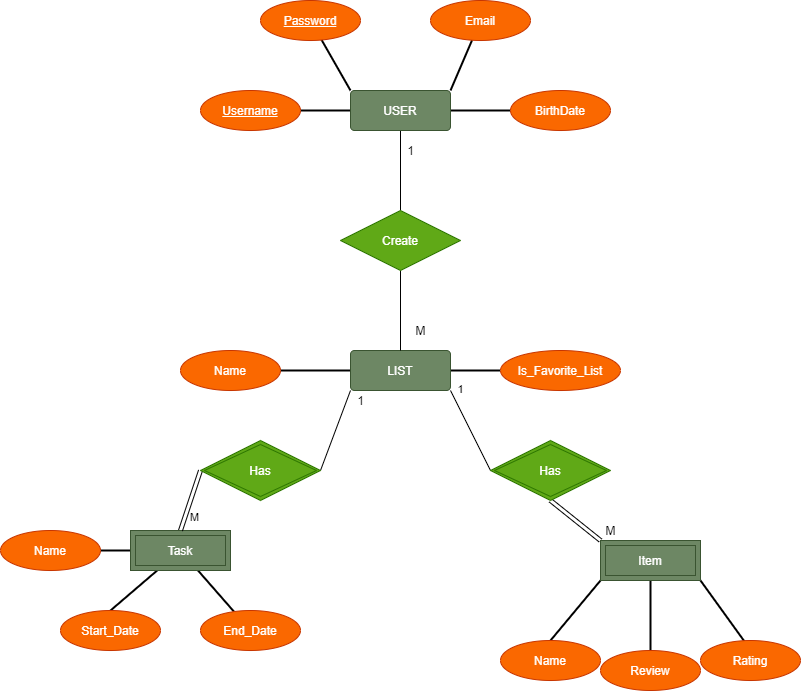

The diagram above was exported from draw.io. Its source (the exported page's mxGraphModel, read from the mxfile embedded in the PNG):
<mxGraphModel dx="868" dy="1501" grid="1" gridSize="10" guides="1" tooltips="1" connect="1" arrows="1" fold="1" page="1" pageScale="1" pageWidth="850" pageHeight="1100" math="0" shadow="0" extFonts="Permanent Marker^https://fonts.googleapis.com/css?family=Permanent+Marker">
  <root>
    <mxCell id="0" />
    <mxCell id="1" parent="0" />
    <mxCell id="PbD1gjIYJUdrHtFWzPd6-21" value="" style="edgeStyle=orthogonalEdgeStyle;rounded=0;orthogonalLoop=1;jettySize=auto;html=1;endArrow=none;endFill=0;" edge="1" parent="1" source="PbD1gjIYJUdrHtFWzPd6-1" target="PbD1gjIYJUdrHtFWzPd6-9">
      <mxGeometry relative="1" as="geometry" />
    </mxCell>
    <mxCell id="PbD1gjIYJUdrHtFWzPd6-23" value="" style="edgeStyle=orthogonalEdgeStyle;rounded=0;orthogonalLoop=1;jettySize=auto;html=1;endArrow=none;endFill=0;strokeWidth=2;" edge="1" parent="1" source="PbD1gjIYJUdrHtFWzPd6-1" target="PbD1gjIYJUdrHtFWzPd6-5">
      <mxGeometry relative="1" as="geometry" />
    </mxCell>
    <mxCell id="PbD1gjIYJUdrHtFWzPd6-24" value="" style="rounded=0;orthogonalLoop=1;jettySize=auto;html=1;endArrow=none;endFill=0;exitX=1;exitY=0;exitDx=0;exitDy=0;strokeWidth=2;" edge="1" parent="1" source="PbD1gjIYJUdrHtFWzPd6-1" target="PbD1gjIYJUdrHtFWzPd6-7">
      <mxGeometry relative="1" as="geometry" />
    </mxCell>
    <mxCell id="PbD1gjIYJUdrHtFWzPd6-25" value="" style="edgeStyle=orthogonalEdgeStyle;rounded=0;orthogonalLoop=1;jettySize=auto;html=1;endArrow=none;endFill=0;strokeWidth=2;" edge="1" parent="1" source="PbD1gjIYJUdrHtFWzPd6-1" target="PbD1gjIYJUdrHtFWzPd6-8">
      <mxGeometry relative="1" as="geometry" />
    </mxCell>
    <mxCell id="PbD1gjIYJUdrHtFWzPd6-1" value="USER" style="rounded=1;arcSize=10;whiteSpace=wrap;html=1;align=center;fillColor=#6d8764;strokeColor=#3A5431;fontColor=#ffffff;" vertex="1" parent="1">
      <mxGeometry x="350" y="80" width="100" height="40" as="geometry" />
    </mxCell>
    <mxCell id="PbD1gjIYJUdrHtFWzPd6-27" value="" style="edgeStyle=none;rounded=0;orthogonalLoop=1;jettySize=auto;html=1;endArrow=none;endFill=0;strokeWidth=1;entryX=1;entryY=0.5;entryDx=0;entryDy=0;exitX=0;exitY=1;exitDx=0;exitDy=0;" edge="1" parent="1" source="PbD1gjIYJUdrHtFWzPd6-2" target="PbD1gjIYJUdrHtFWzPd6-29">
      <mxGeometry relative="1" as="geometry" />
    </mxCell>
    <mxCell id="PbD1gjIYJUdrHtFWzPd6-28" value="" style="edgeStyle=none;rounded=0;orthogonalLoop=1;jettySize=auto;html=1;endArrow=none;endFill=0;strokeWidth=2;" edge="1" parent="1" source="PbD1gjIYJUdrHtFWzPd6-2" target="PbD1gjIYJUdrHtFWzPd6-14">
      <mxGeometry relative="1" as="geometry" />
    </mxCell>
    <mxCell id="PbD1gjIYJUdrHtFWzPd6-38" value="" style="edgeStyle=none;rounded=0;orthogonalLoop=1;jettySize=auto;html=1;endArrow=none;endFill=0;strokeWidth=1;entryX=0;entryY=0.5;entryDx=0;entryDy=0;exitX=1;exitY=1;exitDx=0;exitDy=0;" edge="1" parent="1" source="PbD1gjIYJUdrHtFWzPd6-2" target="PbD1gjIYJUdrHtFWzPd6-30">
      <mxGeometry relative="1" as="geometry">
        <mxPoint x="400" y="440" as="targetPoint" />
      </mxGeometry>
    </mxCell>
    <mxCell id="PbD1gjIYJUdrHtFWzPd6-49" value="1" style="edgeLabel;html=1;align=center;verticalAlign=middle;resizable=0;points=[];" vertex="1" connectable="0" parent="PbD1gjIYJUdrHtFWzPd6-38">
      <mxGeometry x="-0.92" y="9" relative="1" as="geometry">
        <mxPoint y="-1" as="offset" />
      </mxGeometry>
    </mxCell>
    <mxCell id="PbD1gjIYJUdrHtFWzPd6-44" value="" style="edgeStyle=none;rounded=0;orthogonalLoop=1;jettySize=auto;html=1;endArrow=none;endFill=0;strokeWidth=2;" edge="1" parent="1" source="PbD1gjIYJUdrHtFWzPd6-2" target="PbD1gjIYJUdrHtFWzPd6-13">
      <mxGeometry relative="1" as="geometry" />
    </mxCell>
    <mxCell id="PbD1gjIYJUdrHtFWzPd6-2" value="LIST" style="rounded=1;arcSize=10;whiteSpace=wrap;html=1;align=center;fillColor=#6d8764;strokeColor=#3A5431;fontColor=#ffffff;" vertex="1" parent="1">
      <mxGeometry x="350" y="340" width="100" height="40" as="geometry" />
    </mxCell>
    <mxCell id="PbD1gjIYJUdrHtFWzPd6-5" value="Username" style="ellipse;whiteSpace=wrap;html=1;align=center;fontStyle=4;fillColor=#fa6800;strokeColor=#C73500;fontColor=#ffffff;" vertex="1" parent="1">
      <mxGeometry x="200" y="80" width="100" height="40" as="geometry" />
    </mxCell>
    <mxCell id="PbD1gjIYJUdrHtFWzPd6-26" value="" style="rounded=0;orthogonalLoop=1;jettySize=auto;html=1;endArrow=none;endFill=0;entryX=0;entryY=0;entryDx=0;entryDy=0;strokeWidth=2;" edge="1" parent="1" source="PbD1gjIYJUdrHtFWzPd6-6" target="PbD1gjIYJUdrHtFWzPd6-1">
      <mxGeometry relative="1" as="geometry" />
    </mxCell>
    <mxCell id="PbD1gjIYJUdrHtFWzPd6-6" value="Password" style="ellipse;whiteSpace=wrap;html=1;align=center;fontStyle=4;fillColor=#fa6800;strokeColor=#C73500;fontColor=#ffffff;" vertex="1" parent="1">
      <mxGeometry x="260" y="-10" width="100" height="40" as="geometry" />
    </mxCell>
    <mxCell id="PbD1gjIYJUdrHtFWzPd6-7" value="Email" style="ellipse;whiteSpace=wrap;html=1;align=center;fillColor=#fa6800;strokeColor=#C73500;fontColor=#ffffff;" vertex="1" parent="1">
      <mxGeometry x="430" y="-10" width="100" height="40" as="geometry" />
    </mxCell>
    <mxCell id="PbD1gjIYJUdrHtFWzPd6-8" value="BirthDate" style="ellipse;whiteSpace=wrap;html=1;align=center;fillColor=#fa6800;strokeColor=#C73500;fontColor=#ffffff;" vertex="1" parent="1">
      <mxGeometry x="510" y="80" width="100" height="40" as="geometry" />
    </mxCell>
    <mxCell id="PbD1gjIYJUdrHtFWzPd6-22" value="" style="edgeStyle=orthogonalEdgeStyle;rounded=0;orthogonalLoop=1;jettySize=auto;html=1;endArrow=none;endFill=0;" edge="1" parent="1" source="PbD1gjIYJUdrHtFWzPd6-9" target="PbD1gjIYJUdrHtFWzPd6-2">
      <mxGeometry relative="1" as="geometry" />
    </mxCell>
    <mxCell id="PbD1gjIYJUdrHtFWzPd6-9" value="Create" style="shape=rhombus;perimeter=rhombusPerimeter;whiteSpace=wrap;html=1;align=center;fillColor=#60a917;strokeColor=#2D7600;fontColor=#ffffff;" vertex="1" parent="1">
      <mxGeometry x="340" y="200" width="120" height="60" as="geometry" />
    </mxCell>
    <mxCell id="PbD1gjIYJUdrHtFWzPd6-33" value="" style="edgeStyle=none;rounded=0;orthogonalLoop=1;jettySize=auto;html=1;endArrow=none;endFill=0;strokeWidth=2;" edge="1" parent="1" source="PbD1gjIYJUdrHtFWzPd6-10" target="PbD1gjIYJUdrHtFWzPd6-17">
      <mxGeometry relative="1" as="geometry" />
    </mxCell>
    <mxCell id="PbD1gjIYJUdrHtFWzPd6-34" value="" style="edgeStyle=none;rounded=0;orthogonalLoop=1;jettySize=auto;html=1;endArrow=none;endFill=0;strokeWidth=2;entryX=0.5;entryY=0;entryDx=0;entryDy=0;" edge="1" parent="1" source="PbD1gjIYJUdrHtFWzPd6-10" target="PbD1gjIYJUdrHtFWzPd6-16">
      <mxGeometry relative="1" as="geometry" />
    </mxCell>
    <mxCell id="PbD1gjIYJUdrHtFWzPd6-36" value="" style="edgeStyle=none;rounded=0;orthogonalLoop=1;jettySize=auto;html=1;endArrow=none;endFill=0;strokeWidth=2;entryX=1;entryY=0.5;entryDx=0;entryDy=0;" edge="1" parent="1" source="PbD1gjIYJUdrHtFWzPd6-10" target="PbD1gjIYJUdrHtFWzPd6-15">
      <mxGeometry relative="1" as="geometry" />
    </mxCell>
    <mxCell id="PbD1gjIYJUdrHtFWzPd6-10" value="Task" style="shape=ext;margin=3;double=1;whiteSpace=wrap;html=1;align=center;fillColor=#6d8764;strokeColor=#3A5431;fontColor=#ffffff;" vertex="1" parent="1">
      <mxGeometry x="130" y="520" width="100" height="40" as="geometry" />
    </mxCell>
    <mxCell id="PbD1gjIYJUdrHtFWzPd6-41" value="" style="edgeStyle=none;rounded=0;orthogonalLoop=1;jettySize=auto;html=1;endArrow=none;endFill=0;strokeWidth=2;entryX=0.5;entryY=0;entryDx=0;entryDy=0;exitX=0;exitY=1;exitDx=0;exitDy=0;" edge="1" parent="1" source="PbD1gjIYJUdrHtFWzPd6-11" target="PbD1gjIYJUdrHtFWzPd6-18">
      <mxGeometry relative="1" as="geometry" />
    </mxCell>
    <mxCell id="PbD1gjIYJUdrHtFWzPd6-42" value="" style="edgeStyle=none;rounded=0;orthogonalLoop=1;jettySize=auto;html=1;endArrow=none;endFill=0;strokeWidth=2;entryX=0.44;entryY=0.025;entryDx=0;entryDy=0;entryPerimeter=0;exitX=1;exitY=1;exitDx=0;exitDy=0;" edge="1" parent="1" source="PbD1gjIYJUdrHtFWzPd6-11" target="PbD1gjIYJUdrHtFWzPd6-20">
      <mxGeometry relative="1" as="geometry" />
    </mxCell>
    <mxCell id="PbD1gjIYJUdrHtFWzPd6-43" value="" style="edgeStyle=none;rounded=0;orthogonalLoop=1;jettySize=auto;html=1;endArrow=none;endFill=0;strokeWidth=2;" edge="1" parent="1" source="PbD1gjIYJUdrHtFWzPd6-11" target="PbD1gjIYJUdrHtFWzPd6-19">
      <mxGeometry relative="1" as="geometry" />
    </mxCell>
    <mxCell id="PbD1gjIYJUdrHtFWzPd6-11" value="Item" style="shape=ext;margin=3;double=1;whiteSpace=wrap;html=1;align=center;fillColor=#6d8764;strokeColor=#3A5431;fontColor=#ffffff;" vertex="1" parent="1">
      <mxGeometry x="600" y="530" width="100" height="40" as="geometry" />
    </mxCell>
    <mxCell id="PbD1gjIYJUdrHtFWzPd6-13" value="Name" style="ellipse;whiteSpace=wrap;html=1;align=center;fillColor=#fa6800;strokeColor=#C73500;fontColor=#ffffff;" vertex="1" parent="1">
      <mxGeometry x="180" y="340" width="100" height="40" as="geometry" />
    </mxCell>
    <mxCell id="PbD1gjIYJUdrHtFWzPd6-14" value="Is_Favorite_List" style="ellipse;whiteSpace=wrap;html=1;align=center;fillColor=#fa6800;strokeColor=#C73500;fontColor=#ffffff;" vertex="1" parent="1">
      <mxGeometry x="500" y="340" width="120" height="40" as="geometry" />
    </mxCell>
    <mxCell id="PbD1gjIYJUdrHtFWzPd6-15" value="Name" style="ellipse;whiteSpace=wrap;html=1;align=center;fillColor=#fa6800;strokeColor=#C73500;fontColor=#ffffff;" vertex="1" parent="1">
      <mxGeometry y="520" width="100" height="40" as="geometry" />
    </mxCell>
    <mxCell id="PbD1gjIYJUdrHtFWzPd6-16" value="Start_Date" style="ellipse;whiteSpace=wrap;html=1;align=center;fillColor=#fa6800;strokeColor=#C73500;fontColor=#ffffff;" vertex="1" parent="1">
      <mxGeometry x="60" y="600" width="100" height="40" as="geometry" />
    </mxCell>
    <mxCell id="PbD1gjIYJUdrHtFWzPd6-17" value="End_Date" style="ellipse;whiteSpace=wrap;html=1;align=center;fillColor=#fa6800;strokeColor=#C73500;fontColor=#ffffff;" vertex="1" parent="1">
      <mxGeometry x="200" y="600" width="100" height="40" as="geometry" />
    </mxCell>
    <mxCell id="PbD1gjIYJUdrHtFWzPd6-18" value="Name" style="ellipse;whiteSpace=wrap;html=1;align=center;fillColor=#fa6800;strokeColor=#C73500;fontColor=#ffffff;" vertex="1" parent="1">
      <mxGeometry x="500" y="630" width="100" height="40" as="geometry" />
    </mxCell>
    <mxCell id="PbD1gjIYJUdrHtFWzPd6-19" value="Review" style="ellipse;whiteSpace=wrap;html=1;align=center;fillColor=#fa6800;strokeColor=#C73500;fontColor=#ffffff;" vertex="1" parent="1">
      <mxGeometry x="600" y="640" width="100" height="40" as="geometry" />
    </mxCell>
    <mxCell id="PbD1gjIYJUdrHtFWzPd6-20" value="Rating" style="ellipse;whiteSpace=wrap;html=1;align=center;fillColor=#fa6800;strokeColor=#C73500;fontColor=#ffffff;" vertex="1" parent="1">
      <mxGeometry x="700" y="630" width="100" height="40" as="geometry" />
    </mxCell>
    <mxCell id="PbD1gjIYJUdrHtFWzPd6-32" value="" style="edgeStyle=none;rounded=0;orthogonalLoop=1;jettySize=auto;html=1;endArrow=none;endFill=0;strokeWidth=1;entryX=0.5;entryY=0;entryDx=0;entryDy=0;exitX=0;exitY=0.5;exitDx=0;exitDy=0;shape=link;" edge="1" parent="1" source="PbD1gjIYJUdrHtFWzPd6-29" target="PbD1gjIYJUdrHtFWzPd6-10">
      <mxGeometry relative="1" as="geometry">
        <mxPoint x="150" y="470" as="targetPoint" />
      </mxGeometry>
    </mxCell>
    <mxCell id="PbD1gjIYJUdrHtFWzPd6-48" value="M" style="edgeLabel;html=1;align=center;verticalAlign=middle;resizable=0;points=[];" vertex="1" connectable="0" parent="PbD1gjIYJUdrHtFWzPd6-32">
      <mxGeometry x="0.45" y="8" relative="1" as="geometry">
        <mxPoint as="offset" />
      </mxGeometry>
    </mxCell>
    <mxCell id="PbD1gjIYJUdrHtFWzPd6-29" value="Has" style="shape=rhombus;double=1;perimeter=rhombusPerimeter;whiteSpace=wrap;html=1;align=center;fillColor=#60a917;strokeColor=#2D7600;fontColor=#ffffff;" vertex="1" parent="1">
      <mxGeometry x="200" y="430" width="120" height="60" as="geometry" />
    </mxCell>
    <mxCell id="PbD1gjIYJUdrHtFWzPd6-40" value="" style="edgeStyle=none;rounded=0;orthogonalLoop=1;jettySize=auto;html=1;endArrow=none;endFill=0;strokeWidth=1;entryX=0;entryY=0;entryDx=0;entryDy=0;exitX=0.5;exitY=1;exitDx=0;exitDy=0;shape=link;" edge="1" parent="1" source="PbD1gjIYJUdrHtFWzPd6-30" target="PbD1gjIYJUdrHtFWzPd6-11">
      <mxGeometry relative="1" as="geometry">
        <mxPoint x="550" y="580" as="targetPoint" />
      </mxGeometry>
    </mxCell>
    <mxCell id="PbD1gjIYJUdrHtFWzPd6-30" value="Has" style="shape=rhombus;double=1;perimeter=rhombusPerimeter;whiteSpace=wrap;html=1;align=center;fillColor=#60a917;strokeColor=#2D7600;fontColor=#ffffff;" vertex="1" parent="1">
      <mxGeometry x="490" y="430" width="120" height="60" as="geometry" />
    </mxCell>
    <mxCell id="PbD1gjIYJUdrHtFWzPd6-45" value="1" style="text;html=1;align=center;verticalAlign=middle;resizable=0;points=[];autosize=1;" vertex="1" parent="1">
      <mxGeometry x="400" y="130" width="20" height="20" as="geometry" />
    </mxCell>
    <mxCell id="PbD1gjIYJUdrHtFWzPd6-46" value="M" style="text;html=1;align=center;verticalAlign=middle;resizable=0;points=[];autosize=1;" vertex="1" parent="1">
      <mxGeometry x="405" y="310" width="30" height="20" as="geometry" />
    </mxCell>
    <mxCell id="PbD1gjIYJUdrHtFWzPd6-47" value="1" style="text;html=1;align=center;verticalAlign=middle;resizable=0;points=[];autosize=1;" vertex="1" parent="1">
      <mxGeometry x="350" y="380" width="20" height="20" as="geometry" />
    </mxCell>
    <mxCell id="PbD1gjIYJUdrHtFWzPd6-50" value="M" style="text;html=1;align=center;verticalAlign=middle;resizable=0;points=[];autosize=1;" vertex="1" parent="1">
      <mxGeometry x="595" y="510" width="30" height="20" as="geometry" />
    </mxCell>
  </root>
</mxGraphModel>